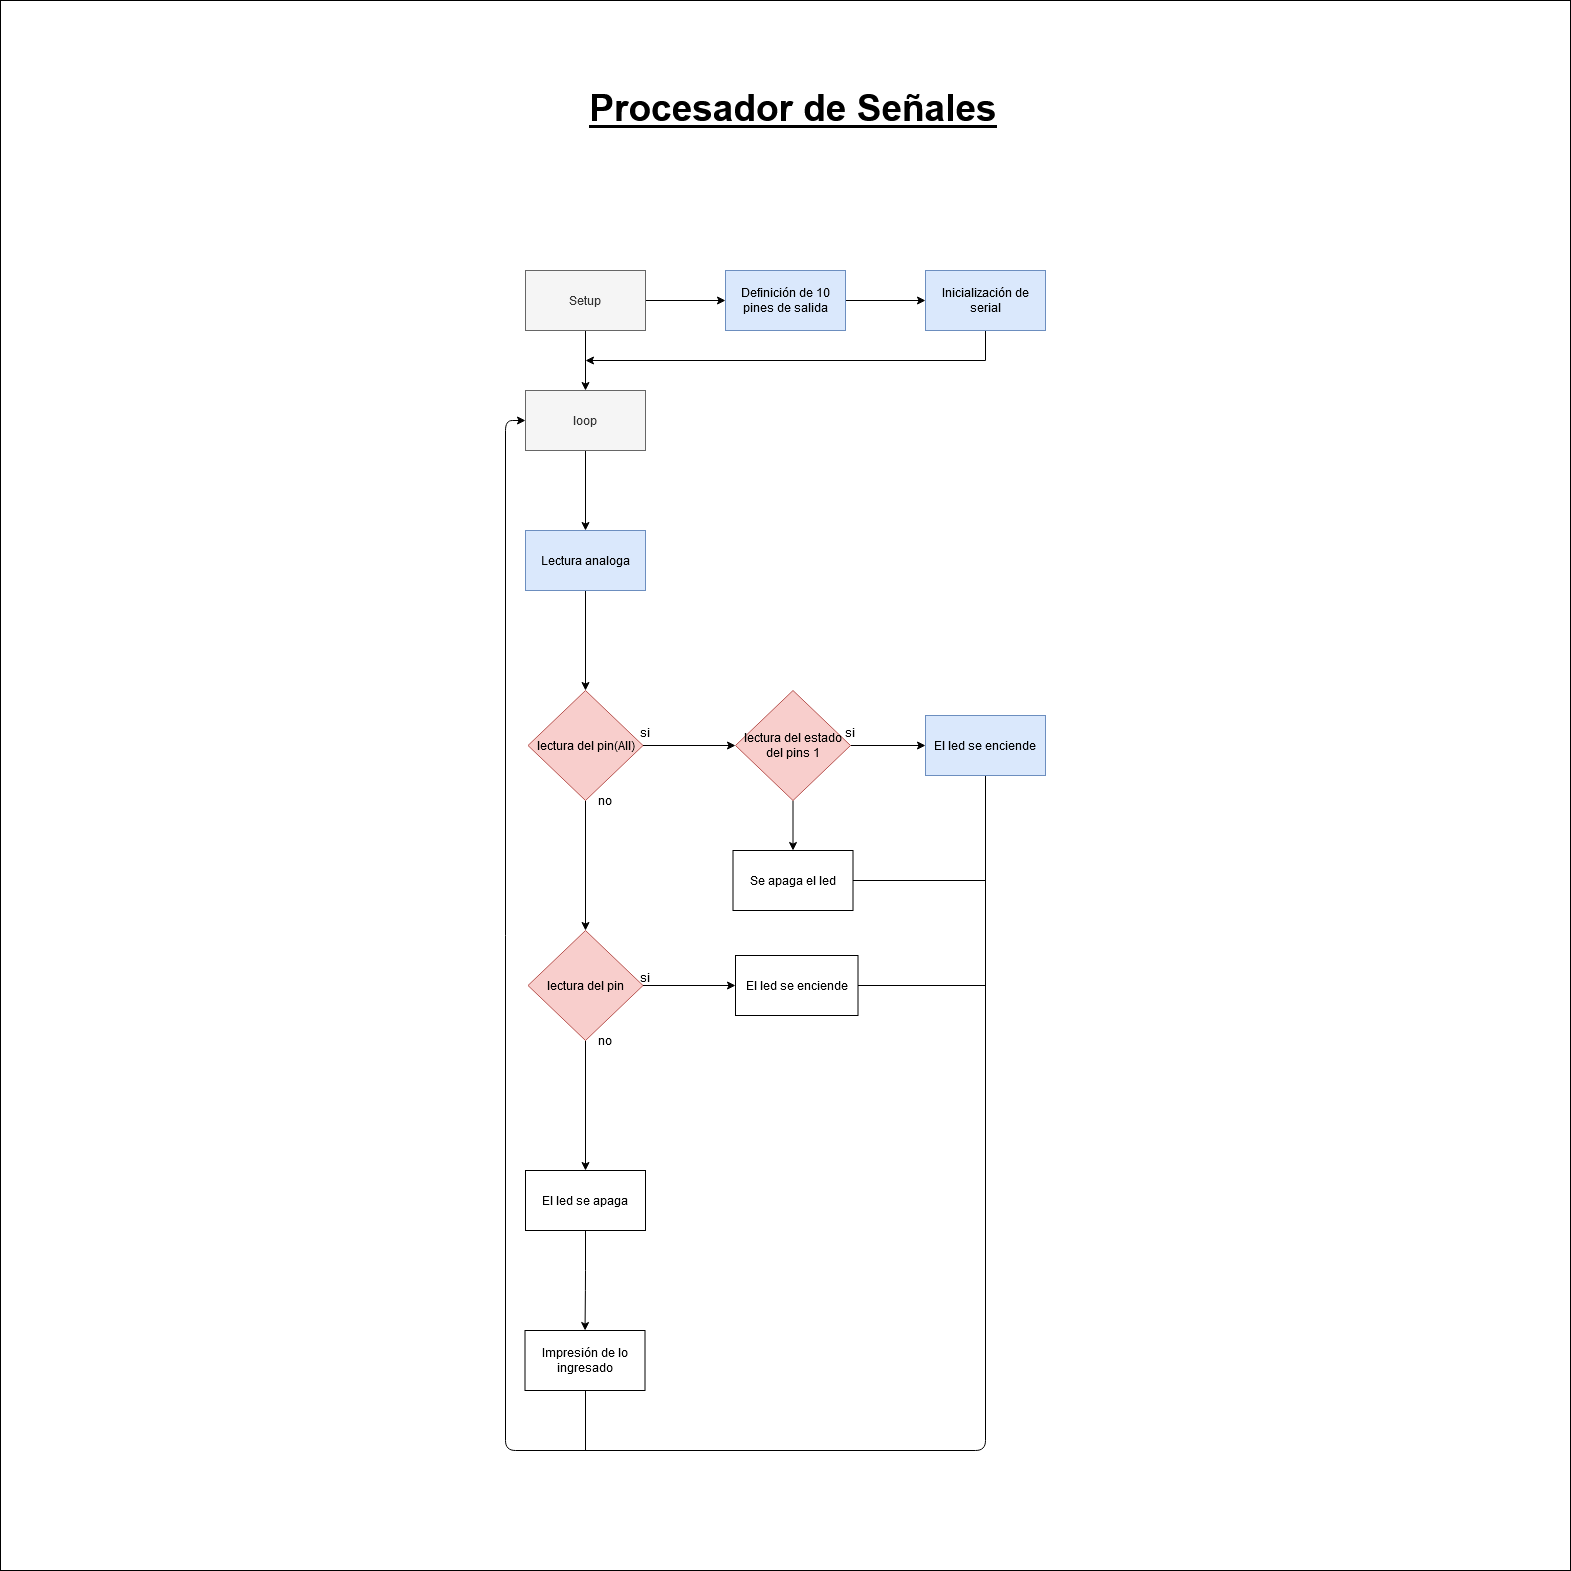

The diagram above was exported from draw.io. Its source (the exported page's mxGraphModel, read from the mxfile embedded in the PNG):
<mxGraphModel dx="2926" dy="2250" grid="1" gridSize="10" guides="1" tooltips="1" connect="1" arrows="1" fold="1" page="1" pageScale="1" pageWidth="850" pageHeight="1100" math="0" shadow="0">
  <root>
    <mxCell id="0" />
    <mxCell id="1" parent="0" />
    <mxCell id="FQ4X7SADZsmWis3H_2lv-52" value="" style="whiteSpace=wrap;html=1;aspect=fixed;" vertex="1" parent="1">
      <mxGeometry x="-435" y="-220" width="1570" height="1570" as="geometry" />
    </mxCell>
    <mxCell id="FQ4X7SADZsmWis3H_2lv-89" value="" style="edgeStyle=orthogonalEdgeStyle;orthogonalLoop=1;jettySize=auto;html=1;" edge="1" parent="1" source="FQ4X7SADZsmWis3H_2lv-91" target="FQ4X7SADZsmWis3H_2lv-97">
      <mxGeometry relative="1" as="geometry" />
    </mxCell>
    <mxCell id="FQ4X7SADZsmWis3H_2lv-90" value="" style="edgeStyle=orthogonalEdgeStyle;orthogonalLoop=1;jettySize=auto;html=1;" edge="1" parent="1" source="FQ4X7SADZsmWis3H_2lv-91" target="FQ4X7SADZsmWis3H_2lv-93">
      <mxGeometry relative="1" as="geometry" />
    </mxCell>
    <mxCell id="FQ4X7SADZsmWis3H_2lv-91" value="Setup" style="whiteSpace=wrap;html=1;fillColor=#f5f5f5;strokeColor=#666666;fontColor=#333333;" vertex="1" parent="1">
      <mxGeometry x="90" y="50" width="120" height="60" as="geometry" />
    </mxCell>
    <mxCell id="FQ4X7SADZsmWis3H_2lv-92" value="" style="edgeStyle=orthogonalEdgeStyle;orthogonalLoop=1;jettySize=auto;html=1;" edge="1" parent="1" source="FQ4X7SADZsmWis3H_2lv-93" target="FQ4X7SADZsmWis3H_2lv-95">
      <mxGeometry relative="1" as="geometry" />
    </mxCell>
    <mxCell id="FQ4X7SADZsmWis3H_2lv-93" value="loop" style="whiteSpace=wrap;html=1;fillColor=#f5f5f5;strokeColor=#666666;fontColor=#333333;" vertex="1" parent="1">
      <mxGeometry x="90" y="170" width="120" height="60" as="geometry" />
    </mxCell>
    <mxCell id="FQ4X7SADZsmWis3H_2lv-94" value="" style="edgeStyle=orthogonalEdgeStyle;orthogonalLoop=1;jettySize=auto;html=1;" edge="1" parent="1" source="FQ4X7SADZsmWis3H_2lv-95" target="FQ4X7SADZsmWis3H_2lv-102">
      <mxGeometry relative="1" as="geometry" />
    </mxCell>
    <mxCell id="FQ4X7SADZsmWis3H_2lv-95" value="Lectura analoga" style="whiteSpace=wrap;html=1;fillColor=#dae8fc;strokeColor=#6c8ebf;" vertex="1" parent="1">
      <mxGeometry x="90" y="310" width="120" height="60" as="geometry" />
    </mxCell>
    <mxCell id="FQ4X7SADZsmWis3H_2lv-96" value="" style="edgeStyle=orthogonalEdgeStyle;orthogonalLoop=1;jettySize=auto;html=1;" edge="1" parent="1" source="FQ4X7SADZsmWis3H_2lv-97" target="FQ4X7SADZsmWis3H_2lv-99">
      <mxGeometry relative="1" as="geometry" />
    </mxCell>
    <mxCell id="FQ4X7SADZsmWis3H_2lv-97" value="Definición de 10 pines de salida" style="whiteSpace=wrap;html=1;fillColor=#dae8fc;strokeColor=#6c8ebf;" vertex="1" parent="1">
      <mxGeometry x="290" y="50" width="120" height="60" as="geometry" />
    </mxCell>
    <mxCell id="FQ4X7SADZsmWis3H_2lv-98" style="edgeStyle=orthogonalEdgeStyle;rounded=0;orthogonalLoop=1;jettySize=auto;html=1;strokeColor=#000000;" edge="1" parent="1" source="FQ4X7SADZsmWis3H_2lv-99">
      <mxGeometry relative="1" as="geometry">
        <mxPoint x="150" y="140" as="targetPoint" />
        <Array as="points">
          <mxPoint x="550" y="140" />
        </Array>
      </mxGeometry>
    </mxCell>
    <mxCell id="FQ4X7SADZsmWis3H_2lv-99" value="Inicialización de serial" style="whiteSpace=wrap;html=1;fillColor=#dae8fc;strokeColor=#6c8ebf;" vertex="1" parent="1">
      <mxGeometry x="490" y="50" width="120" height="60" as="geometry" />
    </mxCell>
    <mxCell id="FQ4X7SADZsmWis3H_2lv-100" value="" style="edgeStyle=orthogonalEdgeStyle;orthogonalLoop=1;jettySize=auto;html=1;" edge="1" parent="1" source="FQ4X7SADZsmWis3H_2lv-102" target="FQ4X7SADZsmWis3H_2lv-105">
      <mxGeometry relative="1" as="geometry" />
    </mxCell>
    <mxCell id="FQ4X7SADZsmWis3H_2lv-101" value="" style="edgeStyle=orthogonalEdgeStyle;orthogonalLoop=1;jettySize=auto;html=1;" edge="1" parent="1" source="FQ4X7SADZsmWis3H_2lv-102" target="FQ4X7SADZsmWis3H_2lv-114">
      <mxGeometry relative="1" as="geometry" />
    </mxCell>
    <mxCell id="FQ4X7SADZsmWis3H_2lv-102" value="lectura del pin(All)" style="rhombus;whiteSpace=wrap;html=1;fillColor=#f8cecc;strokeColor=#b85450;" vertex="1" parent="1">
      <mxGeometry x="92.5" y="470" width="115" height="110" as="geometry" />
    </mxCell>
    <mxCell id="FQ4X7SADZsmWis3H_2lv-103" value="" style="edgeStyle=orthogonalEdgeStyle;orthogonalLoop=1;jettySize=auto;html=1;" edge="1" parent="1" source="FQ4X7SADZsmWis3H_2lv-105" target="FQ4X7SADZsmWis3H_2lv-107">
      <mxGeometry relative="1" as="geometry" />
    </mxCell>
    <mxCell id="FQ4X7SADZsmWis3H_2lv-104" value="" style="edgeStyle=orthogonalEdgeStyle;orthogonalLoop=1;jettySize=auto;html=1;" edge="1" parent="1" source="FQ4X7SADZsmWis3H_2lv-105" target="FQ4X7SADZsmWis3H_2lv-111">
      <mxGeometry relative="1" as="geometry" />
    </mxCell>
    <mxCell id="FQ4X7SADZsmWis3H_2lv-105" value="lectura del estado del pins 1" style="rhombus;whiteSpace=wrap;html=1;fillColor=#f8cecc;strokeColor=#b85450;" vertex="1" parent="1">
      <mxGeometry x="300" y="470" width="115" height="110" as="geometry" />
    </mxCell>
    <mxCell id="FQ4X7SADZsmWis3H_2lv-106" style="edgeStyle=orthogonalEdgeStyle;orthogonalLoop=1;jettySize=auto;html=1;entryX=0;entryY=0.5;entryDx=0;entryDy=0;" edge="1" parent="1" source="FQ4X7SADZsmWis3H_2lv-107" target="FQ4X7SADZsmWis3H_2lv-93">
      <mxGeometry relative="1" as="geometry">
        <Array as="points">
          <mxPoint x="550" y="1230" />
          <mxPoint x="70" y="1230" />
          <mxPoint x="70" y="200" />
        </Array>
      </mxGeometry>
    </mxCell>
    <mxCell id="FQ4X7SADZsmWis3H_2lv-107" value="&lt;div&gt;&amp;nbsp;&lt;/div&gt;&lt;div&gt;El led se enciende &lt;br&gt;&lt;/div&gt;&lt;div&gt;&lt;br&gt;&lt;/div&gt;" style="whiteSpace=wrap;html=1;fillColor=#dae8fc;strokeColor=#6c8ebf;" vertex="1" parent="1">
      <mxGeometry x="490" y="495" width="120" height="60" as="geometry" />
    </mxCell>
    <mxCell id="FQ4X7SADZsmWis3H_2lv-108" value="&lt;div&gt;&lt;br&gt;&lt;/div&gt;&lt;div&gt;si&lt;br&gt;&lt;/div&gt;" style="text;html=1;strokeColor=none;fillColor=none;align=center;verticalAlign=middle;whiteSpace=wrap;" vertex="1" parent="1">
      <mxGeometry x="190" y="495" width="40" height="20" as="geometry" />
    </mxCell>
    <mxCell id="FQ4X7SADZsmWis3H_2lv-109" value="&lt;div&gt;&lt;br&gt;&lt;/div&gt;&lt;div&gt;si&lt;br&gt;&lt;/div&gt;" style="text;html=1;strokeColor=none;fillColor=none;align=center;verticalAlign=middle;whiteSpace=wrap;" vertex="1" parent="1">
      <mxGeometry x="395" y="495" width="40" height="20" as="geometry" />
    </mxCell>
    <mxCell id="FQ4X7SADZsmWis3H_2lv-110" style="edgeStyle=orthogonalEdgeStyle;orthogonalLoop=1;jettySize=auto;html=1;entryX=0.5;entryY=1;entryDx=0;entryDy=0;strokeColor=none;" edge="1" parent="1" source="FQ4X7SADZsmWis3H_2lv-111" target="FQ4X7SADZsmWis3H_2lv-107">
      <mxGeometry relative="1" as="geometry" />
    </mxCell>
    <mxCell id="FQ4X7SADZsmWis3H_2lv-111" value="Se apaga el led" style="whiteSpace=wrap;html=1;" vertex="1" parent="1">
      <mxGeometry x="297.5" y="630" width="120" height="60" as="geometry" />
    </mxCell>
    <mxCell id="FQ4X7SADZsmWis3H_2lv-112" value="" style="edgeStyle=orthogonalEdgeStyle;orthogonalLoop=1;jettySize=auto;html=1;" edge="1" parent="1" source="FQ4X7SADZsmWis3H_2lv-114" target="FQ4X7SADZsmWis3H_2lv-117">
      <mxGeometry relative="1" as="geometry" />
    </mxCell>
    <mxCell id="FQ4X7SADZsmWis3H_2lv-113" value="" style="edgeStyle=orthogonalEdgeStyle;orthogonalLoop=1;jettySize=auto;html=1;entryX=0;entryY=0.5;entryDx=0;entryDy=0;" edge="1" parent="1" source="FQ4X7SADZsmWis3H_2lv-114" target="FQ4X7SADZsmWis3H_2lv-115">
      <mxGeometry relative="1" as="geometry" />
    </mxCell>
    <mxCell id="FQ4X7SADZsmWis3H_2lv-114" value="lectura del pin" style="rhombus;whiteSpace=wrap;html=1;fillColor=#f8cecc;strokeColor=#b85450;" vertex="1" parent="1">
      <mxGeometry x="92.5" y="710" width="115" height="110" as="geometry" />
    </mxCell>
    <mxCell id="FQ4X7SADZsmWis3H_2lv-115" value="El led se enciende" style="whiteSpace=wrap;html=1;" vertex="1" parent="1">
      <mxGeometry x="300" y="735" width="122.5" height="60" as="geometry" />
    </mxCell>
    <mxCell id="FQ4X7SADZsmWis3H_2lv-116" value="" style="edgeStyle=orthogonalEdgeStyle;orthogonalLoop=1;jettySize=auto;html=1;strokeColor=#000000;" edge="1" parent="1" source="FQ4X7SADZsmWis3H_2lv-117" target="FQ4X7SADZsmWis3H_2lv-120">
      <mxGeometry relative="1" as="geometry" />
    </mxCell>
    <mxCell id="FQ4X7SADZsmWis3H_2lv-117" value="&lt;div&gt;&amp;nbsp;&lt;/div&gt;&lt;div&gt;El led se apaga&lt;/div&gt;&lt;div&gt;&lt;br&gt;&lt;/div&gt;" style="whiteSpace=wrap;html=1;" vertex="1" parent="1">
      <mxGeometry x="90" y="950" width="120" height="60" as="geometry" />
    </mxCell>
    <mxCell id="FQ4X7SADZsmWis3H_2lv-118" value="&lt;div&gt;&lt;br&gt;&lt;/div&gt;&lt;div&gt;si&lt;br&gt;&lt;/div&gt;" style="text;html=1;strokeColor=none;fillColor=none;align=center;verticalAlign=middle;whiteSpace=wrap;" vertex="1" parent="1">
      <mxGeometry x="190" y="740" width="40" height="20" as="geometry" />
    </mxCell>
    <mxCell id="FQ4X7SADZsmWis3H_2lv-119" value="" style="endArrow=none;html=1;strokeColor=#000000;exitX=1;exitY=0.5;exitDx=0;exitDy=0;" edge="1" parent="1" source="FQ4X7SADZsmWis3H_2lv-111">
      <mxGeometry width="50" height="50" relative="1" as="geometry">
        <mxPoint x="420" y="670" as="sourcePoint" />
        <mxPoint x="550" y="660" as="targetPoint" />
      </mxGeometry>
    </mxCell>
    <mxCell id="FQ4X7SADZsmWis3H_2lv-120" value="Impresión de lo ingresado" style="whiteSpace=wrap;html=1;" vertex="1" parent="1">
      <mxGeometry x="89.5" y="1110" width="120" height="60" as="geometry" />
    </mxCell>
    <mxCell id="FQ4X7SADZsmWis3H_2lv-121" value="" style="endArrow=none;html=1;strokeColor=#000000;" edge="1" parent="1">
      <mxGeometry width="50" height="50" relative="1" as="geometry">
        <mxPoint x="150" y="1230" as="sourcePoint" />
        <mxPoint x="150" y="1170" as="targetPoint" />
      </mxGeometry>
    </mxCell>
    <mxCell id="FQ4X7SADZsmWis3H_2lv-122" value="no" style="text;html=1;strokeColor=none;fillColor=none;align=center;verticalAlign=middle;whiteSpace=wrap;rounded=0;" vertex="1" parent="1">
      <mxGeometry x="150" y="570" width="40" height="20" as="geometry" />
    </mxCell>
    <mxCell id="FQ4X7SADZsmWis3H_2lv-123" value="no" style="text;html=1;strokeColor=none;fillColor=none;align=center;verticalAlign=middle;whiteSpace=wrap;rounded=0;" vertex="1" parent="1">
      <mxGeometry x="150" y="810" width="40" height="20" as="geometry" />
    </mxCell>
    <mxCell id="FQ4X7SADZsmWis3H_2lv-124" value="" style="endArrow=none;html=1;strokeColor=#000000;exitX=1;exitY=0.5;exitDx=0;exitDy=0;" edge="1" parent="1" source="FQ4X7SADZsmWis3H_2lv-115">
      <mxGeometry width="50" height="50" relative="1" as="geometry">
        <mxPoint x="400" y="910" as="sourcePoint" />
        <mxPoint x="550" y="765" as="targetPoint" />
      </mxGeometry>
    </mxCell>
    <mxCell id="FQ4X7SADZsmWis3H_2lv-125" value="&#10;&lt;h1 id=&quot;d_page_title&quot; class=&quot;d2l-heading-title&quot; style=&quot;font-size: 37px;&quot;&gt;&lt;span class=&quot;vui-heading-1&quot; style=&quot;font-size: 37px;&quot;&gt;Procesador de Señales&lt;/span&gt;&lt;/h1&gt;&#10;&#10;" style="text;html=1;strokeColor=none;fillColor=none;align=center;verticalAlign=middle;whiteSpace=wrap;rounded=0;fontSize=37;fontStyle=4" vertex="1" parent="1">
      <mxGeometry x="97.5" y="-100" width="520" height="20" as="geometry" />
    </mxCell>
  </root>
</mxGraphModel>